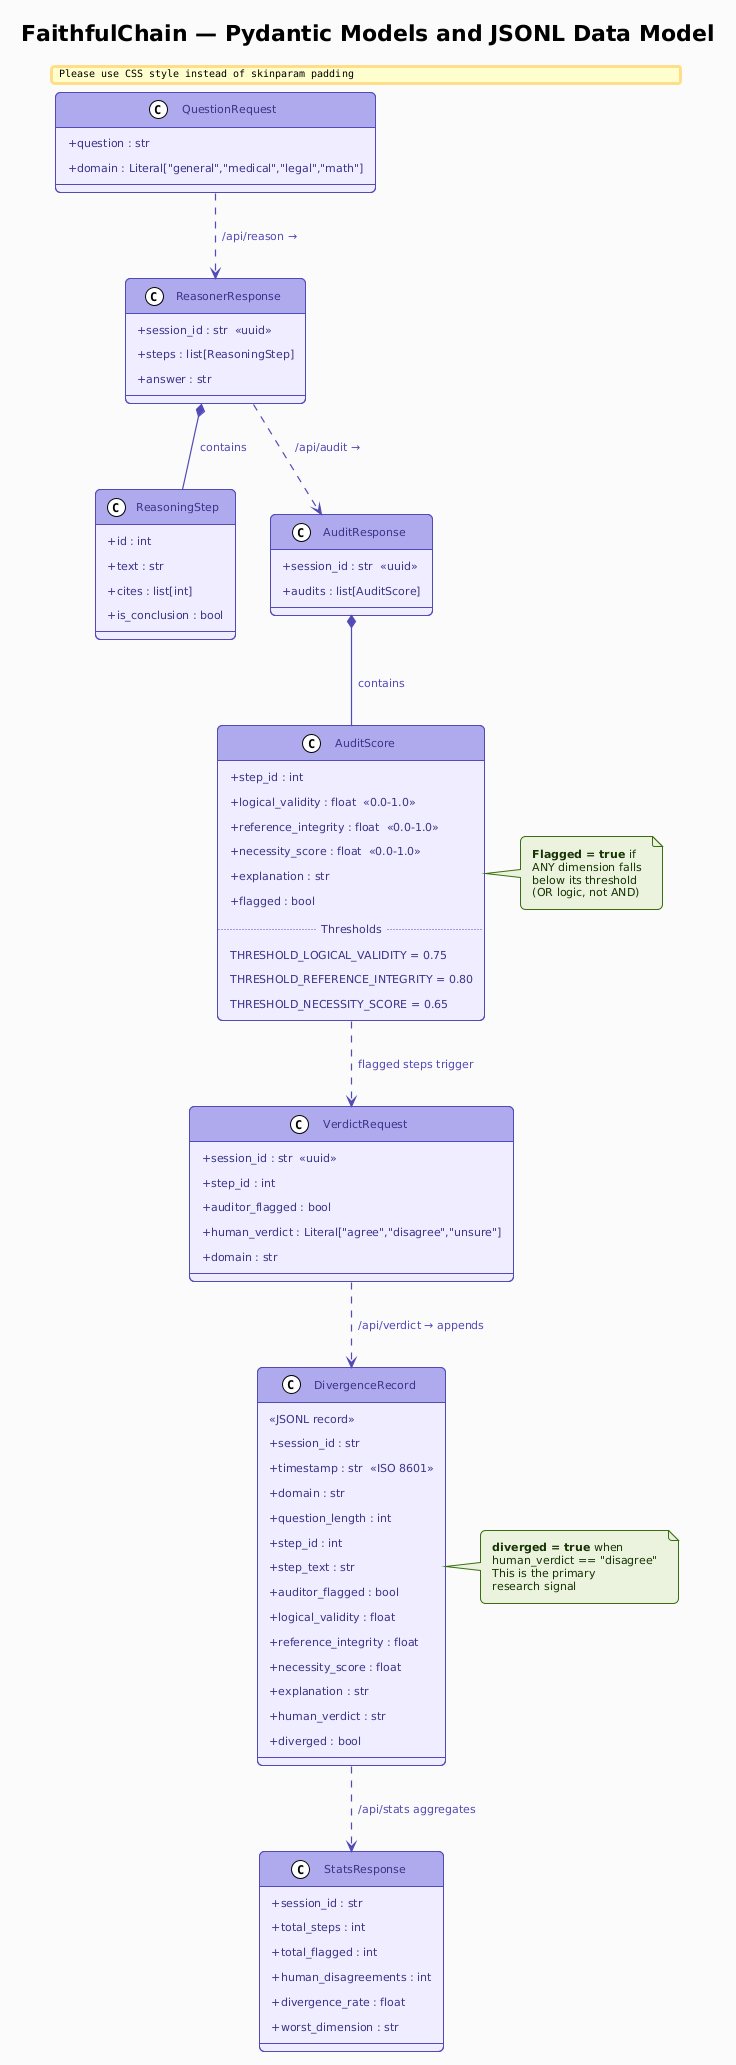

The diagram above was rendered by PlantUML. Its source (embedded in the PNG):
@startuml
!theme plain
skinparam backgroundColor #FAFAFA
skinparam defaultFontName Inter
skinparam defaultFontSize 12
skinparam shadowing false
skinparam RoundCorner 10
skinparam Padding 6
skinparam classAttributeIconSize 0

skinparam class {
  BackgroundColor #EEEDFE
  BorderColor #534AB7
  FontColor #26215C
  HeaderBackgroundColor #AFA9EC
  HeaderFontColor #26215C
  FontSize 12
  AttributeFontSize 11
  AttributeFontColor #3C3489
}

skinparam arrow {
  Color #534AB7
  FontColor #534AB7
  FontSize 11
  Thickness 1.2
}

skinparam note {
  BackgroundColor #EAF3DE
  BorderColor #3B6D11
  FontColor #173404
  FontSize 11
}

title FaithfulChain — Pydantic Models and JSONL Data Model

class QuestionRequest {
  + question : str
  + domain : Literal["general","medical","legal","math"]
}

class ReasoningStep {
  + id : int
  + text : str
  + cites : list[int]
  + is_conclusion : bool
}

class ReasonerResponse {
  + session_id : str  <<uuid>>
  + steps : list[ReasoningStep]
  + answer : str
}

class AuditScore {
  + step_id : int
  + logical_validity : float  <<0.0-1.0>>
  + reference_integrity : float  <<0.0-1.0>>
  + necessity_score : float  <<0.0-1.0>>
  + explanation : str
  + flagged : bool
  ..Thresholds..
  THRESHOLD_LOGICAL_VALIDITY = 0.75
  THRESHOLD_REFERENCE_INTEGRITY = 0.80
  THRESHOLD_NECESSITY_SCORE = 0.65
}

class AuditResponse {
  + session_id : str  <<uuid>>
  + audits : list[AuditScore]
}

class VerdictRequest {
  + session_id : str  <<uuid>>
  + step_id : int
  + auditor_flagged : bool
  + human_verdict : Literal["agree","disagree","unsure"]
  + domain : str
}

class StatsResponse {
  + session_id : str
  + total_steps : int
  + total_flagged : int
  + human_disagreements : int
  + divergence_rate : float
  + worst_dimension : str
}

class DivergenceRecord {
  <<JSONL record>>
  + session_id : str
  + timestamp : str  <<ISO 8601>>
  + domain : str
  + question_length : int
  + step_id : int
  + step_text : str
  + auditor_flagged : bool
  + logical_validity : float
  + reference_integrity : float
  + necessity_score : float
  + explanation : str
  + human_verdict : str
  + diverged : bool
}

note right of DivergenceRecord
  **diverged = true** when
  human_verdict == "disagree"
  This is the primary
  research signal
end note

note right of AuditScore
  **Flagged = true** if
  ANY dimension falls
  below its threshold
  (OR logic, not AND)
end note

QuestionRequest ..> ReasonerResponse : /api/reason →
ReasonerResponse *-- ReasoningStep : contains
ReasonerResponse ..> AuditResponse : /api/audit →
AuditResponse *-- AuditScore : contains
VerdictRequest ..> DivergenceRecord : /api/verdict → appends
AuditScore ..> VerdictRequest : flagged steps trigger
DivergenceRecord ..> StatsResponse : /api/stats aggregates
@enduml